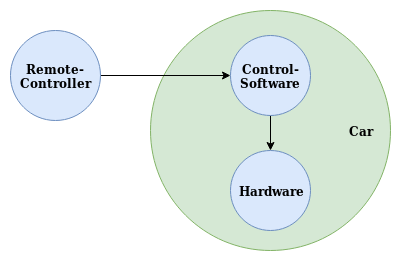

The diagram above was exported from draw.io. Its source (the exported page's mxGraphModel, read from the mxfile embedded in the PNG):
<mxGraphModel dx="1422" dy="780" grid="1" gridSize="10" guides="1" tooltips="1" connect="1" arrows="1" fold="1" page="1" pageScale="1" pageWidth="827" pageHeight="1169" math="0" shadow="0">
  <root>
    <mxCell id="0" />
    <mxCell id="1" parent="0" />
    <mxCell id="J9u2tQpzs58bS2ZhAcSp-1" value="" style="ellipse;whiteSpace=wrap;html=1;aspect=fixed;fillColor=#d5e8d4;strokeColor=#82b366;" vertex="1" parent="1">
      <mxGeometry x="350" y="230" width="240" height="240" as="geometry" />
    </mxCell>
    <mxCell id="J9u2tQpzs58bS2ZhAcSp-9" style="edgeStyle=orthogonalEdgeStyle;rounded=0;orthogonalLoop=1;jettySize=auto;html=1;exitX=0.5;exitY=1;exitDx=0;exitDy=0;entryX=0.5;entryY=0;entryDx=0;entryDy=0;" edge="1" parent="1" source="J9u2tQpzs58bS2ZhAcSp-2" target="J9u2tQpzs58bS2ZhAcSp-3">
      <mxGeometry relative="1" as="geometry" />
    </mxCell>
    <mxCell id="J9u2tQpzs58bS2ZhAcSp-2" value="&lt;b&gt;Control-Software&lt;/b&gt;" style="ellipse;whiteSpace=wrap;html=1;aspect=fixed;fillColor=#dae8fc;strokeColor=#6c8ebf;" vertex="1" parent="1">
      <mxGeometry x="430" y="255" width="80" height="80" as="geometry" />
    </mxCell>
    <mxCell id="J9u2tQpzs58bS2ZhAcSp-3" value="&lt;b&gt;Hardware&lt;/b&gt;" style="ellipse;whiteSpace=wrap;html=1;aspect=fixed;fillColor=#dae8fc;strokeColor=#6c8ebf;" vertex="1" parent="1">
      <mxGeometry x="430" y="370" width="80" height="80" as="geometry" />
    </mxCell>
    <mxCell id="J9u2tQpzs58bS2ZhAcSp-5" style="edgeStyle=orthogonalEdgeStyle;rounded=0;orthogonalLoop=1;jettySize=auto;html=1;exitX=1;exitY=0.5;exitDx=0;exitDy=0;entryX=0;entryY=0.5;entryDx=0;entryDy=0;" edge="1" parent="1" source="J9u2tQpzs58bS2ZhAcSp-4" target="J9u2tQpzs58bS2ZhAcSp-2">
      <mxGeometry relative="1" as="geometry" />
    </mxCell>
    <mxCell id="J9u2tQpzs58bS2ZhAcSp-4" value="&lt;b&gt;Remote-Controller&lt;/b&gt;" style="ellipse;whiteSpace=wrap;html=1;aspect=fixed;fillColor=#dae8fc;strokeColor=#6c8ebf;" vertex="1" parent="1">
      <mxGeometry x="210" y="250" width="90" height="90" as="geometry" />
    </mxCell>
    <mxCell id="J9u2tQpzs58bS2ZhAcSp-6" value="&lt;b&gt;Car&lt;/b&gt;" style="text;html=1;strokeColor=none;fillColor=none;align=center;verticalAlign=middle;whiteSpace=wrap;rounded=0;" vertex="1" parent="1">
      <mxGeometry x="540" y="340" width="40" height="20" as="geometry" />
    </mxCell>
  </root>
</mxGraphModel>